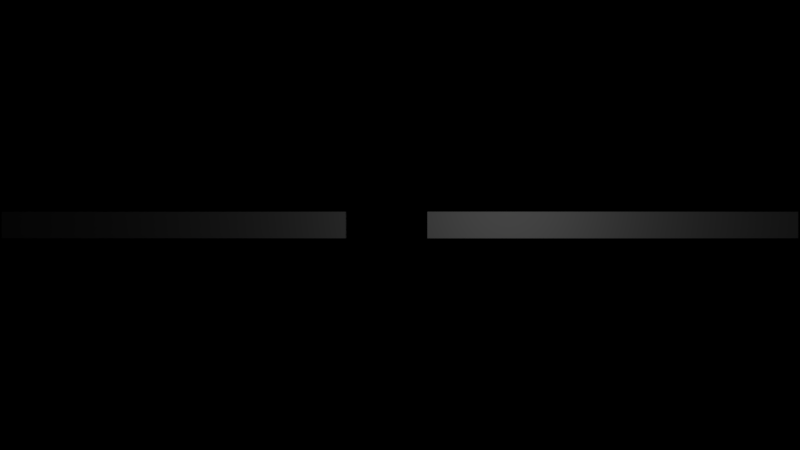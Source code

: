 # Source: soundwave.blend  (saved by Blender 2.79.0; exported with 4.5.12 LTS)
import bpy
from mathutils import Matrix  # noqa: F401  (used for matrix-valued properties, if any)

bpy.ops.wm.read_factory_settings(use_empty=True)
scene = bpy.context.scene
scene.name = 'Scene'

# ---- collections
col_collection_1 = bpy.data.collections.new('Collection 1'); scene.collection.children.link(col_collection_1)

# ---- materials (node trees are filled in below, after node groups)
mat_material = bpy.data.materials.new('Material')
mat_material.alpha_threshold = 0.0
mat_material.use_transparent_shadow = False
mat_material.diffuse_color = (1.0, 1.0, 1.0, 1.0)
mat_material.roughness = 0.5
mat_swimg = bpy.data.materials.new('swimg')
mat_swimg.alpha_threshold = 0.0
mat_swimg.use_transparent_shadow = False
mat_swimg.roughness = 0.5
mat_swimg.specular_intensity = 0.0

# ---- material node trees
mat_material.use_nodes = True; mat_material.node_tree.nodes.clear()
_N = mat_material.node_tree.nodes; _L = mat_material.node_tree.links
n0 = _N.new('NodeUndefined'); n0.name = 'Output'; n0.location = (300, 300)
n1 = _N.new('NodeUndefined'); n1.name = 'Extended Material'; n1.location = (-78, 205)
n1.inputs[0].default_value = (1.0, 1.0, 1.0, 1.0)
n1.inputs[1].default_value = (1.0, 1.0, 1.0, 1.0)
n1.inputs[2].default_value = 0.8
n1.inputs[3].default_value = (0.0, 0.0, 0.0)
n1.inputs[4].default_value = (1.0, 1.0, 1.0, 1.0)
n1.inputs[5].default_value = 1.0
n1.inputs[6].default_value = 0.05
n1.inputs[7].default_value = 1.0
n1.inputs[8].default_value = 0.0
n1.inputs[9].default_value = 0.0
n1.inputs[10].default_value = 0.0
_L.new(n1.outputs[0], n0.inputs[0])
_L.new(n1.outputs[1], n0.inputs[1])

# ---- world
world_world = bpy.data.worlds.new('World'); scene.world = world_world
world_world.color = (0.0, 0.0, 0.0)
world_world.use_sun_shadow = False
world_world.sun_shadow_jitter_overblur = 0.0
world_world.cycles.sampling_method = 'MANUAL'

# ---- cameras
cam_camera = bpy.data.cameras.new('Camera')
cam_camera.clip_end = 2e+04
cam_camera.lens = 35.0
cam_camera.sensor_width = 32.0
cam_camera.sensor_height = 18.0
cam_camera.ortho_scale = 7.314
cam_camera.dof.focus_distance = 0.0
cam_camera.dof.aperture_fstop = 128.0

# ---- lights
light_lamp = bpy.data.lights.new('Lamp', 'POINT')
light_lamp.transmission_factor = 0.0
light_lamp.cutoff_distance = 30.0
light_lamp.energy = 100.0
light_lamp.shadow_buffer_clip_start = 1.001
light_lamp.shadow_soft_size = 0.1
light_lamp.shadow_maximum_resolution = 0.006
light_lamp.use_absolute_resolution = True

# ---- meshes
me_cube = bpy.data.meshes.new('Cube')
me_cube.from_pydata([(-1.0, -1.0, -1.0), (-1.0, -1.0, 1.0), (-1.0, 1.0, -1.0), (-1.0, 1.0, 1.0), (1.0, -1.0, -1.0), (1.0, -1.0, 1.0), (1.0, 1.0, -1.0), (1.0, 1.0, 1.0)], [], [(0, 1, 3, 2), (2, 3, 7, 6), (6, 7, 5, 4), (4, 5, 1, 0), (2, 6, 4, 0), (7, 3, 1, 5)])
me_cube.materials.append(mat_material)
me_cube.use_remesh_preserve_volume = False
me_cube.use_remesh_preserve_attributes = False
me_cube.use_mirror_vertex_groups = False
me_cube.update()
me_swimg = bpy.data.meshes.new('swimg')
me_swimg.from_pydata([(-14.99, -0.5, 0.0), (14.99, -0.5, 0.0), (-14.99, 0.5, 0.0), (14.99, 0.5, 0.0)], [], [(0, 1, 3, 2)])
_uv = me_swimg.uv_layers.new(name='UVMap')
_uv.uv.foreach_set('vector', [0.0, 0.0, 1.0, 0.0, 1.0, 1.0, 0.0, 1.0])
me_swimg.materials.append(mat_swimg)
me_swimg.use_remesh_preserve_volume = False
me_swimg.use_remesh_preserve_attributes = False
me_swimg.use_mirror_vertex_groups = False
me_swimg.update()

# ---- objects
ob_cube = bpy.data.objects.new('Cube', me_cube)
ob_swimg = bpy.data.objects.new('swimg', me_swimg)
ob_lamp = bpy.data.objects.new('Lamp', light_lamp)
ob_camera = bpy.data.objects.new('Camera', cam_camera)

# ---- transforms, parenting, visibility, modifiers, constraints
ob_cube.location = (0.0, 0.0, 0.0)
ob_cube.lineart.crease_threshold = 0.0
ob_swimg.parent = ob_cube
ob_swimg.location = (0.0, 0.0, 0.0)
ob_swimg.lineart.crease_threshold = 0.0
ob_lamp.location = (4.076, 1.005, 5.904)
ob_lamp.rotation_euler = (0.6503, 0.05522, 1.866)
ob_lamp.lock_rotations_4d = False
ob_lamp.empty_display_type = 'ARROWS'
ob_lamp.color = (0.0, 0.0, 0.0, 0.0)
ob_lamp.lineart.crease_threshold = 0.0
ob_camera.location = (0.0, 0.0, 32.93)
ob_camera.lock_rotations_4d = False
ob_camera.empty_display_type = 'ARROWS'
ob_camera.color = (0.0, 0.0, 0.0, 0.0)
ob_camera.display_type = 'WIRE'
ob_camera.lineart.crease_threshold = 0.0

# ---- collection membership
col_collection_1.objects.link(ob_cube)
col_collection_1.objects.link(ob_swimg)
col_collection_1.objects.link(ob_lamp)
col_collection_1.objects.link(ob_camera)

# ---- scene / render settings (as saved in the file)
scene.camera = ob_camera
scene.frame_start = 1; scene.frame_end = 250; scene.frame_set(1)
scene.render.engine = 'BLENDER_EEVEE_NEXT'
scene.render.resolution_percentage = 50
scene.render.dither_intensity = 0.0
scene.cycles.use_denoising = False
scene.cycles.samples = 128
scene.cycles.sampling_pattern = 'TABULATED_SOBOL'
scene.cycles.use_adaptive_sampling = False
scene.cycles.use_light_tree = False
scene.cycles.blur_glossy = 0.0
scene.cycles.sample_clamp_indirect = 0.0
scene.view_settings.view_transform = 'Standard'
bpy.context.view_layer.update()
